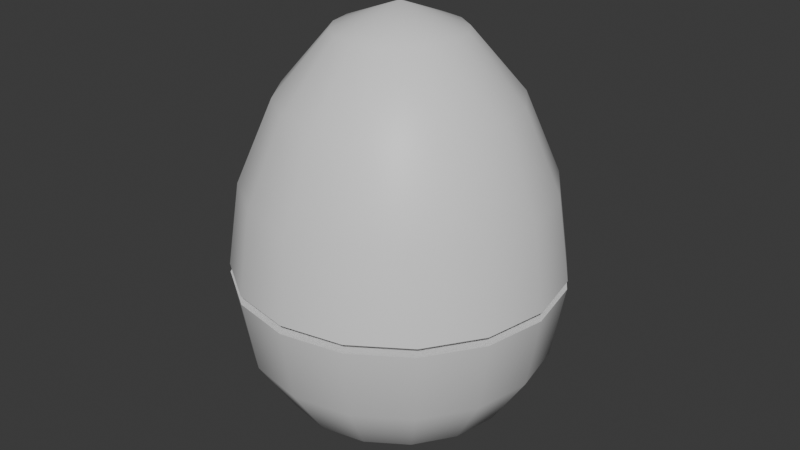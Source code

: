 # Source: egg.blend  (saved by Blender 5.0.118; exported with 4.5.12 LTS)
import bpy
from mathutils import Matrix  # noqa: F401  (used for matrix-valued properties, if any)

bpy.ops.wm.read_factory_settings(use_empty=True)
scene = bpy.context.scene
scene.name = 'Scene'

# ---- materials (node trees are filled in below, after node groups)
mat_material = bpy.data.materials.new('Material')
mat_material.alpha_threshold = 0.0
mat_material.use_backface_culling_lightprobe_volume = False
mat_material.roughness = 0.5
mat_material.line_color = (0.0, 0.0, 0.0, 1.0)

# ---- material node trees
mat_material.use_nodes = True; mat_material.node_tree.nodes.clear()
_N = mat_material.node_tree.nodes; _L = mat_material.node_tree.links
n0 = _N.new('ShaderNodeOutputMaterial'); n0.name = 'Material Output'; n0.location = (200, 100)
n1 = _N.new('ShaderNodeBsdfPrincipled'); n1.name = 'Principled BSDF'; n1.location = (-200, 100)
_L.new(n1.outputs[0], n0.inputs[0])
n0.is_active_output = True

# ---- world
world_world = bpy.data.worlds.new('World'); scene.world = world_world
world_world.use_nodes = True; world_world.node_tree.nodes.clear()
_N = world_world.node_tree.nodes; _L = world_world.node_tree.links
n0 = _N.new('ShaderNodeOutputWorld'); n0.name = 'World Output'; n0.location = (200, 100)
n1 = _N.new('ShaderNodeBackground'); n1.name = 'Background'; n1.location = (-200, 100)
n1.inputs[0].default_value = (0.05088, 0.05088, 0.05088, 1.0)
_L.new(n1.outputs[0], n0.inputs[0])
n0.is_active_output = True
world_world.color = (0.05088, 0.05088, 0.05088)
world_world.sun_shadow_jitter_overblur = 0.0

# ---- meshes
me_sphere = bpy.data.meshes.new('Sphere')
me_sphere.from_pydata([(4.605e-08, 9.181e-08, 0.1343), (4.605e-08, 0.04619, 0.08259), (0.007322, 0.01768, 0.1268), (0.01353, 0.03266, 0.1077), (0.01768, 0.04268, 0.08259), (0.01353, 0.01353, 0.1268), (0.025, 0.025, 0.1077), (0.03266, 0.03266, 0.08259), (0.01768, 0.007322, 0.1268), (0.03266, 0.01353, 0.1077), (0.04268, 0.01768, 0.08259), (0.01913, 8.958e-08, 0.1268), (0.03536, 8.734e-08, 0.1077), (0.04619, 8.585e-08, 0.08259), (0.01768, -0.007322, 0.1268), (0.03266, -0.01353, 0.1077), (0.04268, -0.01768, 0.08259), (0.01353, -0.01353, 0.1268), (0.025, -0.025, 0.1077), (0.03266, -0.03266, 0.08259), (0.007322, -0.01768, 0.1268), (0.01353, -0.03266, 0.1077), (0.01768, -0.04268, 0.08259), (4.009e-08, -0.01913, 0.1268), (3.488e-08, -0.03536, 0.1077), (3.413e-08, -0.04619, 0.08259), (-0.007322, -0.01768, 0.1268), (-0.01353, -0.03266, 0.1077), (-0.01768, -0.04268, 0.08259), (-0.01353, -0.01353, 0.1268), (-0.025, -0.025, 0.1077), (-0.03266, -0.03266, 0.08259), (-0.01768, -0.007322, 0.1268), (-0.03266, -0.01353, 0.1077), (-0.04268, -0.01768, 0.08259), (-0.01913, 1.008e-07, 0.1268), (-0.03536, 1.082e-07, 0.1077), (-0.04619, 1.097e-07, 0.08259), (-0.01768, 0.007322, 0.1268), (-0.03266, 0.01353, 0.1077), (-0.04268, 0.01768, 0.08259), (-0.01353, 0.01353, 0.1268), (-0.025, 0.025, 0.1077), (-0.03266, 0.03266, 0.08259), (-0.007322, 0.01768, 0.1268), (-0.01353, 0.03266, 0.1077), (-0.01768, 0.04268, 0.08259), (5.797e-08, 0.01913, 0.1268), (6.84e-08, 0.03536, 0.1077), (0.01913, 0.04619, 0.05681), (4.605e-08, 0.05, 0.05681), (0.03536, 0.03536, 0.05681), (0.04619, 0.01913, 0.05681), (0.05, 8.436e-08, 0.05681), (0.04619, -0.01913, 0.05681), (0.03536, -0.03536, 0.05681), (0.01913, -0.04619, 0.05681), (2.817e-08, -0.05, 0.05681), (-0.01913, -0.04619, 0.05681), (-0.03536, -0.03536, 0.05681), (-0.04619, -0.01913, 0.05681), (-0.05, 1.171e-07, 0.05681), (-0.04619, 0.01913, 0.05681), (-0.03536, 0.03536, 0.05681), (-0.01913, 0.04619, 0.05681), (4.098e-08, 9.744e-08, 0.05681)], [], [(1, 48, 3, 4), (47, 0, 2), (50, 1, 4, 49), (48, 47, 2, 3), (49, 4, 7, 51), (3, 2, 5, 6), (4, 3, 6, 7), (2, 0, 5), (7, 6, 9, 10), (5, 0, 8), (51, 7, 10, 52), (6, 5, 8, 9), (10, 9, 12, 13), (8, 0, 11), (52, 10, 13, 53), (9, 8, 11, 12), (53, 13, 16, 54), (12, 11, 14, 15), (13, 12, 15, 16), (11, 0, 14), (54, 16, 19, 55), (15, 14, 17, 18), (16, 15, 18, 19), (14, 0, 17), (19, 18, 21, 22), (17, 0, 20), (55, 19, 22, 56), (18, 17, 20, 21), (22, 21, 24, 25), (20, 0, 23), (56, 22, 25, 57), (21, 20, 23, 24), (57, 25, 28, 58), (24, 23, 26, 27), (25, 24, 27, 28), (23, 0, 26), (27, 26, 29, 30), (28, 27, 30, 31), (26, 0, 29), (58, 28, 31, 59), (31, 30, 33, 34), (29, 0, 32), (59, 31, 34, 60), (30, 29, 32, 33), (32, 0, 35), (60, 34, 37, 61), (33, 32, 35, 36), (34, 33, 36, 37), (61, 37, 40, 62), (36, 35, 38, 39), (37, 36, 39, 40), (35, 0, 38), (40, 39, 42, 43), (38, 0, 41), (62, 40, 43, 63), (39, 38, 41, 42), (43, 42, 45, 46), (41, 0, 44), (63, 43, 46, 64), (42, 41, 44, 45), (64, 46, 1, 50), (45, 44, 47, 48), (46, 45, 48, 1), (44, 0, 47), (51, 52, 65), (57, 58, 65), (52, 53, 65), (55, 56, 65), (50, 49, 65), (54, 55, 65), (58, 59, 65), (53, 54, 65), (59, 60, 65), (56, 57, 65), (61, 62, 65), (62, 63, 65), (64, 50, 65), (60, 61, 65), (63, 64, 65), (49, 51, 65)])
me_sphere.polygons.foreach_set('use_smooth', [True] * 80)
_k = set([(49, 50), (49, 51), (50, 64), (51, 52), (52, 53), (53, 54), (54, 55), (55, 56), (56, 57), (57, 58), (58, 59), (59, 60), (60, 61), (61, 62), (62, 63), (63, 64)])
me_sphere.attributes.new('sharp_edge', 'BOOLEAN', 'EDGE').data.foreach_set('value', [ (min(e.vertices), max(e.vertices)) in _k for e in me_sphere.edges])
_uv = me_sphere.uv_layers.new(name='UVMap')
_uv.uv.foreach_set('vector', [0.75, 0.6828, 0.75, 0.7885, 0.6875, 0.7885, 0.6875, 0.6828, 0.75, 0.8943, 0.7187, 1.0, 0.6875, 0.8943, 0.75, 0.5771, 0.75, 0.6828, 0.6875, 0.6828, 0.6875, 0.5771, 0.75, 0.7885, 0.75, 0.8943, 0.6875, 0.8943, 0.6875, 0.7885, 0.6875, 0.5771, 0.6875, 0.6828, 0.625, 0.6828, 0.625, 0.5771, 0.6875, 0.7885, 0.6875, 0.8943, 0.625, 0.8943, 0.625, 0.7885, 0.6875, 0.6828, 0.6875, 0.7885, 0.625, 0.7885, 0.625, 0.6828, 0.6875, 0.8943, 0.6562, 1.0, 0.625, 0.8943, 0.625, 0.6828, 0.625, 0.7885, 0.5625, 0.7885, 0.5625, 0.6828, 0.625, 0.8943, 0.5938, 1.0, 0.5625, 0.8943, 0.625, 0.5771, 0.625, 0.6828, 0.5625, 0.6828, 0.5625, 0.5771, 0.625, 0.7885, 0.625, 0.8943, 0.5625, 0.8943, 0.5625, 0.7885, 0.5625, 0.6828, 0.5625, 0.7885, 0.5, 0.7885, 0.5, 0.6828, 0.5625, 0.8943, 0.5312, 1.0, 0.5, 0.8943, 0.5625, 0.5771, 0.5625, 0.6828, 0.5, 0.6828, 0.5, 0.5771, 0.5625, 0.7885, 0.5625, 0.8943, 0.5, 0.8943, 0.5, 0.7885, 0.5, 0.5771, 0.5, 0.6828, 0.4375, 0.6828, 0.4375, 0.5771, 0.5, 0.7885, 0.5, 0.8943, 0.4375, 0.8943, 0.4375, 0.7885, 0.5, 0.6828, 0.5, 0.7885, 0.4375, 0.7885, 0.4375, 0.6828, 0.5, 0.8943, 0.4687, 1.0, 0.4375, 0.8943, 0.4375, 0.5771, 0.4375, 0.6828, 0.375, 0.6828, 0.375, 0.5771, 0.4375, 0.7885, 0.4375, 0.8943, 0.375, 0.8943, 0.375, 0.7885, 0.4375, 0.6828, 0.4375, 0.7885, 0.375, 0.7885, 0.375, 0.6828, 0.4375, 0.8943, 0.4062, 1.0, 0.375, 0.8943, 0.375, 0.6828, 0.375, 0.7885, 0.3125, 0.7885, 0.3125, 0.6828, 0.375, 0.8943, 0.3437, 1.0, 0.3125, 0.8943, 0.375, 0.5771, 0.375, 0.6828, 0.3125, 0.6828, 0.3125, 0.5771, 0.375, 0.7885, 0.375, 0.8943, 0.3125, 0.8943, 0.3125, 0.7885, 0.3125, 0.6828, 0.3125, 0.7885, 0.25, 0.7885, 0.25, 0.6828, 0.3125, 0.8943, 0.2812, 1.0, 0.25, 0.8943, 0.3125, 0.5771, 0.3125, 0.6828, 0.25, 0.6828, 0.25, 0.5771, 0.3125, 0.7885, 0.3125, 0.8943, 0.25, 0.8943, 0.25, 0.7885, 0.25, 0.5771, 0.25, 0.6828, 0.1875, 0.6828, 0.1875, 0.5771, 0.25, 0.7885, 0.25, 0.8943, 0.1875, 0.8943, 0.1875, 0.7885, 0.25, 0.6828, 0.25, 0.7885, 0.1875, 0.7885, 0.1875, 0.6828, 0.25, 0.8943, 0.2187, 1.0, 0.1875, 0.8943, 0.1875, 0.7885, 0.1875, 0.8943, 0.125, 0.8943, 0.125, 0.7885, 0.1875, 0.6828, 0.1875, 0.7885, 0.125, 0.7885, 0.125, 0.6828, 0.1875, 0.8943, 0.1562, 1.0, 0.125, 0.8943, 0.1875, 0.5771, 0.1875, 0.6828, 0.125, 0.6828, 0.125, 0.5771, 0.125, 0.6828, 0.125, 0.7885, 0.0625, 0.7885, 0.0625, 0.6828, 0.125, 0.8943, 0.09375, 1.0, 0.0625, 0.8943, 0.125, 0.5771, 0.125, 0.6828, 0.0625, 0.6828, 0.0625, 0.5771, 0.125, 0.7885, 0.125, 0.8943, 0.0625, 0.8943, 0.0625, 0.7885, 0.0625, 0.8943, 0.03125, 1.0, 0.0, 0.8943, 0.0625, 0.5771, 0.0625, 0.6828, 0.0, 0.6828, 0.0, 0.5771, 0.0625, 0.7885, 0.0625, 0.8943, 0.0, 0.8943, 0.0, 0.7885, 0.0625, 0.6828, 0.0625, 0.7885, 0.0, 0.7885, 0.0, 0.6828, 1.0, 0.5771, 1.0, 0.6828, 0.9375, 0.6828, 0.9375, 0.5771, 1.0, 0.7885, 1.0, 0.8943, 0.9375, 0.8943, 0.9375, 0.7885, 1.0, 0.6828, 1.0, 0.7885, 0.9375, 0.7885, 0.9375, 0.6828, 1.0, 0.8943, 0.9687, 1.0, 0.9375, 0.8943, 0.9375, 0.6828, 0.9375, 0.7885, 0.875, 0.7885, 0.875, 0.6828, 0.9375, 0.8943, 0.9062, 1.0, 0.875, 0.8943, 0.9375, 0.5771, 0.9375, 0.6828, 0.875, 0.6828, 0.875, 0.5771, 0.9375, 0.7885, 0.9375, 0.8943, 0.875, 0.8943, 0.875, 0.7885, 0.875, 0.6828, 0.875, 0.7885, 0.8125, 0.7885, 0.8125, 0.6828, 0.875, 0.8943, 0.8437, 1.0, 0.8125, 0.8943, 0.875, 0.5771, 0.875, 0.6828, 0.8125, 0.6828, 0.8125, 0.5771, 0.875, 0.7885, 0.875, 0.8943, 0.8125, 0.8943, 0.8125, 0.7885, 0.8125, 0.5771, 0.8125, 0.6828, 0.75, 0.6828, 0.75, 0.5771, 0.8125, 0.7885, 0.8125, 0.8943, 0.75, 0.8943, 0.75, 0.7885, 0.8125, 0.6828, 0.8125, 0.7885, 0.75, 0.7885, 0.75, 0.6828, 0.8125, 0.8943, 0.7812, 1.0, 0.75, 0.8943, 0.625, 0.5771, 0.5625, 0.5771, 0.625, 0.5011, 0.25, 0.5771, 0.1875, 0.5771, 0.25, 0.5011, 0.5625, 0.5771, 0.5, 0.5771, 0.5625, 0.5011, 0.375, 0.5771, 0.3125, 0.5771, 0.375, 0.5011, 0.75, 0.5771, 0.6875, 0.5771, 0.75, 0.5011, 0.4375, 0.5771, 0.375, 0.5771, 0.4375, 0.5011, 0.1875, 0.5771, 0.125, 0.5771, 0.1875, 0.5011, 0.5, 0.5771, 0.4375, 0.5771, 0.5, 0.5011, 0.125, 0.5771, 0.0625, 0.5771, 0.125, 0.5011, 0.3125, 0.5771, 0.25, 0.5771, 0.3125, 0.5011, 1.0, 0.5771, 0.9375, 0.5771, 1.0, 0.5011, 0.9375, 0.5771, 0.875, 0.5771, 0.9375, 0.5011, 0.8125, 0.5771, 0.75, 0.5771, 0.8125, 0.5011, 0.0625, 0.5771, 0.0, 0.5771, 0.0625, 0.5011, 0.875, 0.5771, 0.8125, 0.5771, 0.875, 0.5011, 0.6875, 0.5771, 0.625, 0.5771, 0.6875, 0.5011])
me_sphere.materials.append(mat_material)
me_sphere.update()
me_sphere_001 = bpy.data.meshes.new('Sphere.001')
me_sphere_001.from_pydata([(4.605e-08, 0.05, 0.05412), (4.605e-08, 0.04619, 0.03159), (0.01913, 0.04619, 0.05412), (-0.01913, 0.04619, 0.05412), (-0.01768, 0.04268, 0.03159), (-0.03536, 0.03536, 0.05412), (-0.03266, 0.03266, 0.03159), (-0.04619, 0.01913, 0.05412), (-0.04268, 0.01768, 0.03159), (-0.05, 1.171e-07, 0.05412), (-0.04619, 1.097e-07, 0.03159), (-0.04619, -0.01913, 0.05412), (-0.04268, -0.01768, 0.03159), (-0.03536, -0.03536, 0.05412), (-0.03266, -0.03266, 0.03159), (-0.01913, -0.04619, 0.05412), (-0.01768, -0.04268, 0.03159), (2.817e-08, -0.05, 0.05412), (3.413e-08, -0.04619, 0.03159), (0.01913, -0.04619, 0.05412), (0.01768, -0.04268, 0.03159), (0.03536, -0.03536, 0.05412), (0.03266, -0.03266, 0.03159), (0.04619, -0.01913, 0.05412), (0.04268, -0.01768, 0.03159), (0.05, 8.436e-08, 0.05412), (0.04619, 8.585e-08, 0.03159), (0.04619, 0.01913, 0.05412), (0.04268, 0.01768, 0.03159), (0.03536, 0.03536, 0.05412), (0.03266, 0.03266, 0.03159), (0.025, 0.025, 0.01464), (0.01768, 0.04268, 0.03159), (0.01353, 0.03266, 0.01464), (0.007322, 0.01768, 0.003806), (6.84e-08, 0.03536, 0.01464), (-0.01353, 0.03266, 0.01464), (4.605e-08, 0.01913, 0.003806), (4.605e-08, 9.181e-08, -1.49e-08), (-0.007322, 0.01768, 0.003806), (-0.01353, 0.01353, 0.003806), (-0.025, 0.025, 0.01464), (-0.01768, 0.007322, 0.003806), (-0.03266, 0.01353, 0.01464), (-0.01913, 1.008e-07, 0.003806), (-0.03536, 1.082e-07, 0.01464), (-0.01768, -0.007322, 0.003806), (-0.03266, -0.01353, 0.01464), (-0.01353, -0.01353, 0.003806), (-0.025, -0.025, 0.01464), (-0.007322, -0.01768, 0.003806), (-0.01353, -0.03266, 0.01464), (4.009e-08, -0.01913, 0.003806), (3.488e-08, -0.03536, 0.01464), (0.007322, -0.01768, 0.003806), (0.01353, -0.03266, 0.01464), (0.01353, -0.01353, 0.003806), (0.025, -0.025, 0.01464), (0.01768, -0.007322, 0.003806), (0.03266, -0.01353, 0.01464), (0.01913, 8.958e-08, 0.003806), (0.03536, 8.734e-08, 0.01464), (0.01768, 0.007322, 0.003806), (0.03266, 0.01353, 0.01464), (0.01353, 0.01353, 0.003806), (4.116e-08, 0.005273, 0.05412), (0.002018, 0.004872, 0.05412), (-0.002018, 0.004872, 0.05412), (-0.003729, 0.003729, 0.05412), (-0.004872, 0.002018, 0.05412), (-0.005273, 9.911e-08, 0.05412), (-0.004872, -0.002018, 0.05412), (-0.003729, -0.003729, 0.05412), (-0.002018, -0.004872, 0.05412), (3.927e-08, -0.005273, 0.05412), (0.002018, -0.004872, 0.05412), (0.003729, -0.003729, 0.05412), (0.004872, -0.002018, 0.05412), (0.005273, 9.565e-08, 0.05412), (0.004872, 0.002018, 0.05412), (0.003729, 0.003729, 0.05412), (4.116e-08, 0.005273, 0.05872), (0.002018, 0.004872, 0.05872), (-0.002018, 0.004872, 0.05872), (-0.003729, 0.003729, 0.05872), (-0.004872, 0.002018, 0.05872), (-0.005273, 9.911e-08, 0.05872), (-0.004872, -0.002018, 0.05872), (-0.003729, -0.003729, 0.05872), (-0.002018, -0.004872, 0.05872), (3.927e-08, -0.005273, 0.05872), (0.002018, -0.004872, 0.05872), (0.003729, -0.003729, 0.05872), (0.004872, -0.002018, 0.05872), (0.005273, 9.565e-08, 0.05872), (0.004872, 0.002018, 0.05872), (0.003729, 0.003729, 0.05872), (4.057e-08, 9.681e-08, 0.05872)], [], [(4, 3, 0, 1), (1, 0, 2, 32), (6, 5, 3, 4), (8, 7, 5, 6), (10, 9, 7, 8), (12, 11, 9, 10), (14, 13, 11, 12), (16, 15, 13, 14), (18, 17, 15, 16), (20, 19, 17, 18), (22, 21, 19, 20), (24, 23, 21, 22), (26, 25, 23, 24), (28, 27, 25, 26), (30, 29, 27, 28), (32, 2, 29, 30), (31, 30, 28, 63), (33, 32, 30, 31), (35, 1, 32, 33), (34, 33, 31, 64), (37, 35, 33, 34), (39, 36, 35, 37), (36, 4, 1, 35), (38, 39, 37), (38, 37, 34), (40, 41, 36, 39), (38, 40, 39), (42, 43, 41, 40), (38, 42, 40), (44, 45, 43, 42), (38, 44, 42), (46, 47, 45, 44), (38, 46, 44), (48, 49, 47, 46), (38, 48, 46), (50, 51, 49, 48), (38, 50, 48), (52, 53, 51, 50), (38, 52, 50), (54, 55, 53, 52), (38, 54, 52), (56, 57, 55, 54), (38, 56, 54), (58, 59, 57, 56), (38, 58, 56), (60, 61, 59, 58), (38, 60, 58), (62, 63, 61, 60), (38, 62, 60), (64, 31, 63, 62), (38, 64, 62), (38, 34, 64), (63, 28, 26, 61), (61, 26, 24, 59), (59, 24, 22, 57), (57, 22, 20, 55), (55, 20, 18, 53), (53, 18, 16, 51), (51, 16, 14, 49), (49, 14, 12, 47), (47, 12, 10, 45), (45, 10, 8, 43), (43, 8, 6, 41), (41, 6, 4, 36), (9, 11, 71, 70), (17, 19, 75, 74), (25, 27, 79, 78), (3, 5, 68, 67), (11, 13, 72, 71), (19, 21, 76, 75), (27, 29, 80, 79), (5, 7, 69, 68), (13, 15, 73, 72), (21, 23, 77, 76), (29, 2, 66, 80), (7, 9, 70, 69), (2, 0, 65, 66), (15, 17, 74, 73), (23, 25, 78, 77), (0, 3, 67, 65), (73, 74, 90, 89), (65, 67, 83, 81), (74, 75, 91, 90), (67, 68, 84, 83), (75, 76, 92, 91), (68, 69, 85, 84), (76, 77, 93, 92), (69, 70, 86, 85), (77, 78, 94, 93), (70, 71, 87, 86), (78, 79, 95, 94), (71, 72, 88, 87), (79, 80, 96, 95), (72, 73, 89, 88), (66, 65, 81, 82), (80, 66, 82, 96), (94, 95, 97), (87, 88, 97), (95, 96, 97), (88, 89, 97), (82, 81, 97), (96, 82, 97), (89, 90, 97), (81, 83, 97), (90, 91, 97), (83, 84, 97), (91, 92, 97), (84, 85, 97), (92, 93, 97), (85, 86, 97), (93, 94, 97), (86, 87, 97)])
me_sphere_001.polygons.foreach_set('use_smooth', [True] * 112)
_k = set([(0, 2), (0, 3), (2, 29), (3, 5), (5, 7), (7, 9), (9, 11), (11, 13), (13, 15), (15, 17), (17, 19), (19, 21), (21, 23), (23, 25), (25, 27), (27, 29), (65, 66), (65, 67), (66, 80), (67, 68), (68, 69), (69, 70), (70, 71), (71, 72), (72, 73), (73, 74), (74, 75), (75, 76), (76, 77), (77, 78), (78, 79), (79, 80), (81, 82), (81, 83), (82, 96), (83, 84), (84, 85), (85, 86), (86, 87), (87, 88), (88, 89), (89, 90), (90, 91), (91, 92), (92, 93), (93, 94), (94, 95), (95, 96)])
me_sphere_001.attributes.new('sharp_edge', 'BOOLEAN', 'EDGE').data.foreach_set('value', [ (min(e.vertices), max(e.vertices)) in _k for e in me_sphere_001.edges])
_uv = me_sphere_001.uv_layers.new(name='UVMap')
_uv.uv.foreach_set('vector', [0.8125, 0.2776, 0.8125, 0.3547, 0.75, 0.3547, 0.75, 0.2776, 0.75, 0.2776, 0.75, 0.3547, 0.6875, 0.3547, 0.6875, 0.2776, 0.875, 0.2776, 0.875, 0.3547, 0.8125, 0.3547, 0.8125, 0.2776, 0.9375, 0.2776, 0.9375, 0.3547, 0.875, 0.3547, 0.875, 0.2776, 1.0, 0.2776, 1.0, 0.3547, 0.9375, 0.3547, 0.9375, 0.2776, 0.0625, 0.2776, 0.0625, 0.3547, 0.0, 0.3547, 0.0, 0.2776, 0.125, 0.2776, 0.125, 0.3547, 0.0625, 0.3547, 0.0625, 0.2776, 0.1875, 0.2776, 0.1875, 0.3547, 0.125, 0.3547, 0.125, 0.2776, 0.25, 0.2776, 0.25, 0.3547, 0.1875, 0.3547, 0.1875, 0.2776, 0.3125, 0.2776, 0.3125, 0.3547, 0.25, 0.3547, 0.25, 0.2776, 0.375, 0.2776, 0.375, 0.3547, 0.3125, 0.3547, 0.3125, 0.2776, 0.4375, 0.2776, 0.4375, 0.3547, 0.375, 0.3547, 0.375, 0.2776, 0.5, 0.2776, 0.5, 0.3547, 0.4375, 0.3547, 0.4375, 0.2776, 0.5625, 0.2776, 0.5625, 0.3547, 0.5, 0.3547, 0.5, 0.2776, 0.625, 0.2776, 0.625, 0.3547, 0.5625, 0.3547, 0.5625, 0.2776, 0.6875, 0.2776, 0.6875, 0.3547, 0.625, 0.3547, 0.625, 0.2776, 0.625, 0.185, 0.625, 0.2776, 0.5625, 0.2776, 0.5625, 0.185, 0.6875, 0.185, 0.6875, 0.2776, 0.625, 0.2776, 0.625, 0.185, 0.75, 0.185, 0.75, 0.2776, 0.6875, 0.2776, 0.6875, 0.185, 0.6875, 0.09252, 0.6875, 0.185, 0.625, 0.185, 0.625, 0.09252, 0.75, 0.09252, 0.75, 0.185, 0.6875, 0.185, 0.6875, 0.09252, 0.8125, 0.09252, 0.8125, 0.185, 0.75, 0.185, 0.75, 0.09252, 0.8125, 0.185, 0.8125, 0.2776, 0.75, 0.2776, 0.75, 0.185, 0.7812, 0.0, 0.8125, 0.09252, 0.75, 0.09252, 0.7188, 0.0, 0.75, 0.09252, 0.6875, 0.09252, 0.875, 0.09252, 0.875, 0.185, 0.8125, 0.185, 0.8125, 0.09252, 0.8437, 0.0, 0.875, 0.09252, 0.8125, 0.09252, 0.9375, 0.09252, 0.9375, 0.185, 0.875, 0.185, 0.875, 0.09252, 0.9062, 0.0, 0.9375, 0.09252, 0.875, 0.09252, 1.0, 0.09252, 1.0, 0.185, 0.9375, 0.185, 0.9375, 0.09252, 0.9687, 0.0, 1.0, 0.09252, 0.9375, 0.09252, 0.0625, 0.09252, 0.0625, 0.185, 0.0, 0.185, 0.0, 0.09252, 0.03125, 0.0, 0.0625, 0.09252, 0.0, 0.09252, 0.125, 0.09252, 0.125, 0.185, 0.0625, 0.185, 0.0625, 0.09252, 0.09375, 0.0, 0.125, 0.09252, 0.0625, 0.09252, 0.1875, 0.09252, 0.1875, 0.185, 0.125, 0.185, 0.125, 0.09252, 0.1562, 0.0, 0.1875, 0.09252, 0.125, 0.09252, 0.25, 0.09252, 0.25, 0.185, 0.1875, 0.185, 0.1875, 0.09252, 0.2187, 0.0, 0.25, 0.09252, 0.1875, 0.09252, 0.3125, 0.09252, 0.3125, 0.185, 0.25, 0.185, 0.25, 0.09252, 0.2812, 0.0, 0.3125, 0.09252, 0.25, 0.09252, 0.375, 0.09252, 0.375, 0.185, 0.3125, 0.185, 0.3125, 0.09252, 0.3437, 0.0, 0.375, 0.09252, 0.3125, 0.09252, 0.4375, 0.09252, 0.4375, 0.185, 0.375, 0.185, 0.375, 0.09252, 0.4062, 0.0, 0.4375, 0.09252, 0.375, 0.09252, 0.5, 0.09252, 0.5, 0.185, 0.4375, 0.185, 0.4375, 0.09252, 0.4687, 0.0, 0.5, 0.09252, 0.4375, 0.09252, 0.5625, 0.09252, 0.5625, 0.185, 0.5, 0.185, 0.5, 0.09252, 0.5312, 0.0, 0.5625, 0.09252, 0.5, 0.09252, 0.625, 0.09252, 0.625, 0.185, 0.5625, 0.185, 0.5625, 0.09252, 0.5938, 0.0, 0.625, 0.09252, 0.5625, 0.09252, 0.6562, 0.0, 0.6875, 0.09252, 0.625, 0.09252, 0.5625, 0.185, 0.5625, 0.2776, 0.5, 0.2776, 0.5, 0.185, 0.5, 0.185, 0.5, 0.2776, 0.4375, 0.2776, 0.4375, 0.185, 0.4375, 0.185, 0.4375, 0.2776, 0.375, 0.2776, 0.375, 0.185, 0.375, 0.185, 0.375, 0.2776, 0.3125, 0.2776, 0.3125, 0.185, 0.3125, 0.185, 0.3125, 0.2776, 0.25, 0.2776, 0.25, 0.185, 0.25, 0.185, 0.25, 0.2776, 0.1875, 0.2776, 0.1875, 0.185, 0.1875, 0.185, 0.1875, 0.2776, 0.125, 0.2776, 0.125, 0.185, 0.125, 0.185, 0.125, 0.2776, 0.0625, 0.2776, 0.0625, 0.185, 0.0625, 0.185, 0.0625, 0.2776, 0.0, 0.2776, 0.0, 0.185, 1.0, 0.185, 1.0, 0.2776, 0.9375, 0.2776, 0.9375, 0.185, 0.9375, 0.185, 0.9375, 0.2776, 0.875, 0.2776, 0.875, 0.185, 0.875, 0.185, 0.875, 0.2776, 0.8125, 0.2776, 0.8125, 0.185, 0.0, 0.3547, 0.0625, 0.3547, 0.0625, 0.4026, 0.0, 0.4026, 0.25, 0.3547, 0.3125, 0.3547, 0.3125, 0.4026, 0.25, 0.4026, 0.5, 0.3547, 0.5625, 0.3547, 0.5625, 0.4026, 0.5, 0.4026, 0.8125, 0.3547, 0.875, 0.3547, 0.875, 0.4026, 0.8125, 0.4026, 0.0625, 0.3547, 0.125, 0.3547, 0.125, 0.4026, 0.0625, 0.4026, 0.3125, 0.3547, 0.375, 0.3547, 0.375, 0.4026, 0.3125, 0.4026, 0.5625, 0.3547, 0.625, 0.3547, 0.625, 0.4026, 0.5625, 0.4026, 0.875, 0.3547, 0.9375, 0.3547, 0.9375, 0.4026, 0.875, 0.4026, 0.125, 0.3547, 0.1875, 0.3547, 0.1875, 0.4026, 0.125, 0.4026, 0.375, 0.3547, 0.4375, 0.3547, 0.4375, 0.4026, 0.375, 0.4026, 0.625, 0.3547, 0.6875, 0.3547, 0.6875, 0.4026, 0.625, 0.4026, 0.9375, 0.3547, 1.0, 0.3547, 1.0, 0.4026, 0.9375, 0.4026, 0.6875, 0.3547, 0.75, 0.3547, 0.75, 0.4026, 0.6875, 0.4026, 0.1875, 0.3547, 0.25, 0.3547, 0.25, 0.4026, 0.1875, 0.4026, 0.4375, 0.3547, 0.5, 0.3547, 0.5, 0.4026, 0.4375, 0.4026, 0.75, 0.3547, 0.8125, 0.3547, 0.8125, 0.4026, 0.75, 0.4026, 0.1875, 0.4026, 0.25, 0.4026, 0.25, 0.4504, 0.1875, 0.4504, 0.75, 0.4026, 0.8125, 0.4026, 0.8125, 0.4504, 0.75, 0.4504, 0.25, 0.4026, 0.3125, 0.4026, 0.3125, 0.4504, 0.25, 0.4504, 0.8125, 0.4026, 0.875, 0.4026, 0.875, 0.4504, 0.8125, 0.4504, 0.3125, 0.4026, 0.375, 0.4026, 0.375, 0.4504, 0.3125, 0.4504, 0.875, 0.4026, 0.9375, 0.4026, 0.9375, 0.4504, 0.875, 0.4504, 0.375, 0.4026, 0.4375, 0.4026, 0.4375, 0.4504, 0.375, 0.4504, 0.9375, 0.4026, 1.0, 0.4026, 1.0, 0.4504, 0.9375, 0.4504, 0.4375, 0.4026, 0.5, 0.4026, 0.5, 0.4504, 0.4375, 0.4504, 0.0, 0.4026, 0.0625, 0.4026, 0.0625, 0.4504, 0.0, 0.4504, 0.5, 0.4026, 0.5625, 0.4026, 0.5625, 0.4504, 0.5, 0.4504, 0.0625, 0.4026, 0.125, 0.4026, 0.125, 0.4504, 0.0625, 0.4504, 0.5625, 0.4026, 0.625, 0.4026, 0.625, 0.4504, 0.5625, 0.4504, 0.125, 0.4026, 0.1875, 0.4026, 0.1875, 0.4504, 0.125, 0.4504, 0.6875, 0.4026, 0.75, 0.4026, 0.75, 0.4504, 0.6875, 0.4504, 0.625, 0.4026, 0.6875, 0.4026, 0.6875, 0.4504, 0.625, 0.4504, 0.5, 0.4504, 0.5625, 0.4504, 0.5, 0.4982, 0.0625, 0.4504, 0.125, 0.4504, 0.0625, 0.4982, 0.5625, 0.4504, 0.625, 0.4504, 0.5625, 0.4982, 0.125, 0.4504, 0.1875, 0.4504, 0.125, 0.4982, 0.6875, 0.4504, 0.75, 0.4504, 0.6875, 0.4982, 0.625, 0.4504, 0.6875, 0.4504, 0.625, 0.4982, 0.1875, 0.4504, 0.25, 0.4504, 0.1875, 0.4982, 0.75, 0.4504, 0.8125, 0.4504, 0.75, 0.4982, 0.25, 0.4504, 0.3125, 0.4504, 0.25, 0.4982, 0.8125, 0.4504, 0.875, 0.4504, 0.8125, 0.4982, 0.3125, 0.4504, 0.375, 0.4504, 0.3125, 0.4982, 0.875, 0.4504, 0.9375, 0.4504, 0.875, 0.4982, 0.375, 0.4504, 0.4375, 0.4504, 0.375, 0.4982, 0.9375, 0.4504, 1.0, 0.4504, 0.9375, 0.4982, 0.4375, 0.4504, 0.5, 0.4504, 0.4375, 0.4982, 0.0, 0.4504, 0.0625, 0.4504, 0.0, 0.4982])
me_sphere_001.materials.append(mat_material)
me_sphere_001.update()

# ---- objects
ob_top = bpy.data.objects.new('Top', me_sphere)
ob_bottom = bpy.data.objects.new('Bottom', me_sphere_001)

# ---- transforms, parenting, visibility, modifiers, constraints
ob_top.parent = ob_bottom
ob_top.location = (0.0, 0.0, 0.0)
ob_bottom.location = (0.0, 0.0, 0.0)

# ---- collection membership
scene.collection.objects.link(ob_top)
scene.collection.objects.link(ob_bottom)

# ---- scene / render settings (as saved in the file)
scene.frame_start = 1; scene.frame_end = 250; scene.frame_set(1)
scene.render.engine = 'BLENDER_EEVEE_NEXT'
scene.render.bake_bias = 0.0
scene.render.bake_samples = 0
scene.cycles.sampling_pattern = 'TABULATED_SOBOL'
scene.eevee.use_volume_custom_range = False
bpy.context.view_layer.update()

# ---- added for rendering (the .blend has no active camera and no usable light): camera, sun
cam_auto = bpy.data.cameras.new('AutoCamera')
cam_auto.lens = 50.0
cam_auto.sensor_width = 36.0
cam_auto.clip_end = 1000.0
ob_auto_camera = bpy.data.objects.new('AutoCamera', cam_auto)
scene.collection.objects.link(ob_auto_camera)
ob_auto_camera.location = (0.185045, -0.222054, 0.215189)
ob_auto_camera.rotation_euler = (1.09748, -7.21219e-08, 0.694738)
scene.camera = ob_auto_camera
light_auto_sun = bpy.data.lights.new('AutoSun', 'SUN')
light_auto_sun.energy = 3.0
light_auto_sun.angle = 0.0523599
ob_auto_sun = bpy.data.objects.new('AutoSun', light_auto_sun)
scene.collection.objects.link(ob_auto_sun)
ob_auto_sun.rotation_euler = (0.872665, 0.174533, 0.523599)
bpy.context.view_layer.update()
